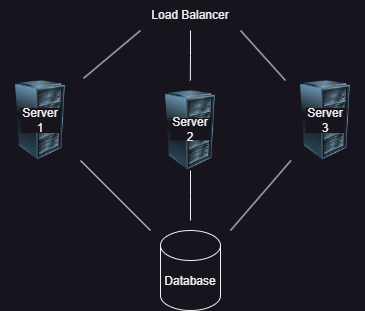

The diagram above was exported from draw.io. Its source (the exported page's mxGraphModel, read from the mxfile embedded in the PNG):
<mxGraphModel dx="775" dy="744" grid="1" gridSize="10" guides="1" tooltips="1" connect="1" arrows="1" fold="1" page="1" pageScale="1" pageWidth="850" pageHeight="1100" math="0" shadow="0">
  <root>
    <mxCell id="0" />
    <mxCell id="1" parent="0" />
    <mxCell id="IqGkoV4zmf-pfX_79M9d-10" style="edgeStyle=orthogonalEdgeStyle;rounded=0;orthogonalLoop=1;jettySize=auto;html=1;exitX=0.5;exitY=1;exitDx=0;exitDy=0;endArrow=none;endFill=0;" parent="1" source="IqGkoV4zmf-pfX_79M9d-1" edge="1">
      <mxGeometry relative="1" as="geometry">
        <mxPoint x="329.8571428571428" y="240" as="targetPoint" />
      </mxGeometry>
    </mxCell>
    <mxCell id="IqGkoV4zmf-pfX_79M9d-1" value="Load Balancer" style="text;html=1;align=center;verticalAlign=middle;whiteSpace=wrap;rounded=0;" parent="1" vertex="1">
      <mxGeometry x="280" y="160" width="100" height="30" as="geometry" />
    </mxCell>
    <mxCell id="IqGkoV4zmf-pfX_79M9d-12" style="rounded=0;orthogonalLoop=1;jettySize=auto;html=1;exitX=1;exitY=1;exitDx=0;exitDy=0;endArrow=none;endFill=0;" parent="1" source="IqGkoV4zmf-pfX_79M9d-2" edge="1">
      <mxGeometry relative="1" as="geometry">
        <mxPoint x="290" y="390" as="targetPoint" />
      </mxGeometry>
    </mxCell>
    <mxCell id="IqGkoV4zmf-pfX_79M9d-2" value="" style="image;html=1;image=img/lib/clip_art/computers/Server_Rack_128x128.png" parent="1" vertex="1">
      <mxGeometry x="140" y="240" width="80" height="80" as="geometry" />
    </mxCell>
    <mxCell id="IqGkoV4zmf-pfX_79M9d-13" style="edgeStyle=orthogonalEdgeStyle;rounded=0;orthogonalLoop=1;jettySize=auto;html=1;endArrow=none;endFill=0;" parent="1" source="IqGkoV4zmf-pfX_79M9d-3" edge="1">
      <mxGeometry relative="1" as="geometry">
        <mxPoint x="330" y="380" as="targetPoint" />
      </mxGeometry>
    </mxCell>
    <mxCell id="IqGkoV4zmf-pfX_79M9d-3" value="" style="image;html=1;image=img/lib/clip_art/computers/Server_Rack_128x128.png" parent="1" vertex="1">
      <mxGeometry x="290" y="250" width="80" height="80" as="geometry" />
    </mxCell>
    <mxCell id="IqGkoV4zmf-pfX_79M9d-4" value="" style="image;html=1;image=img/lib/clip_art/computers/Server_Rack_128x128.png" parent="1" vertex="1">
      <mxGeometry x="425" y="240" width="80" height="80" as="geometry" />
    </mxCell>
    <mxCell id="IqGkoV4zmf-pfX_79M9d-5" value="" style="endArrow=none;html=1;rounded=0;entryX=0;entryY=1;entryDx=0;entryDy=0;exitX=1.04;exitY=-0.029;exitDx=0;exitDy=0;exitPerimeter=0;" parent="1" source="IqGkoV4zmf-pfX_79M9d-2" target="IqGkoV4zmf-pfX_79M9d-1" edge="1">
      <mxGeometry width="50" height="50" relative="1" as="geometry">
        <mxPoint x="210" y="240" as="sourcePoint" />
        <mxPoint x="260" y="190" as="targetPoint" />
      </mxGeometry>
    </mxCell>
    <mxCell id="IqGkoV4zmf-pfX_79M9d-8" style="edgeStyle=orthogonalEdgeStyle;rounded=0;orthogonalLoop=1;jettySize=auto;html=1;exitX=0.5;exitY=0;exitDx=0;exitDy=0;" parent="1" edge="1">
      <mxGeometry relative="1" as="geometry">
        <mxPoint x="339.8571428571428" y="250.09523809523807" as="targetPoint" />
        <mxPoint x="340" y="250" as="sourcePoint" />
      </mxGeometry>
    </mxCell>
    <mxCell id="IqGkoV4zmf-pfX_79M9d-9" value="" style="endArrow=none;html=1;rounded=0;entryX=1;entryY=1;entryDx=0;entryDy=0;exitX=0;exitY=0;exitDx=0;exitDy=0;" parent="1" source="IqGkoV4zmf-pfX_79M9d-4" target="IqGkoV4zmf-pfX_79M9d-1" edge="1">
      <mxGeometry width="50" height="50" relative="1" as="geometry">
        <mxPoint x="410" y="240" as="sourcePoint" />
        <mxPoint x="410" y="190" as="targetPoint" />
      </mxGeometry>
    </mxCell>
    <mxCell id="IqGkoV4zmf-pfX_79M9d-11" value="" style="shape=cylinder3;whiteSpace=wrap;html=1;boundedLbl=1;backgroundOutline=1;size=15;" parent="1" vertex="1">
      <mxGeometry x="300" y="390" width="60" height="80" as="geometry" />
    </mxCell>
    <mxCell id="IqGkoV4zmf-pfX_79M9d-14" style="rounded=0;orthogonalLoop=1;jettySize=auto;html=1;endArrow=none;endFill=0;" parent="1" source="IqGkoV4zmf-pfX_79M9d-4" edge="1">
      <mxGeometry relative="1" as="geometry">
        <mxPoint x="370" y="390" as="targetPoint" />
      </mxGeometry>
    </mxCell>
    <mxCell id="IqGkoV4zmf-pfX_79M9d-15" value="Server 1" style="text;html=1;align=center;verticalAlign=middle;whiteSpace=wrap;rounded=0;shadow=0;fillColor=default;" parent="1" vertex="1">
      <mxGeometry x="160" y="267.5" width="40" height="25" as="geometry" />
    </mxCell>
    <mxCell id="IqGkoV4zmf-pfX_79M9d-16" value="Server 2" style="text;html=1;align=center;verticalAlign=middle;whiteSpace=wrap;rounded=0;shadow=0;fillColor=default;" parent="1" vertex="1">
      <mxGeometry x="310" y="277.5" width="40" height="22.5" as="geometry" />
    </mxCell>
    <mxCell id="IqGkoV4zmf-pfX_79M9d-17" value="Server 3" style="text;html=1;align=center;verticalAlign=middle;whiteSpace=wrap;rounded=0;shadow=0;fillColor=default;" parent="1" vertex="1">
      <mxGeometry x="445" y="267.5" width="40" height="25" as="geometry" />
    </mxCell>
    <mxCell id="IqGkoV4zmf-pfX_79M9d-18" value="Database" style="text;html=1;align=center;verticalAlign=middle;whiteSpace=wrap;rounded=0;shadow=0;fillColor=default;" parent="1" vertex="1">
      <mxGeometry x="305" y="430" width="50" height="22.5" as="geometry" />
    </mxCell>
  </root>
</mxGraphModel>